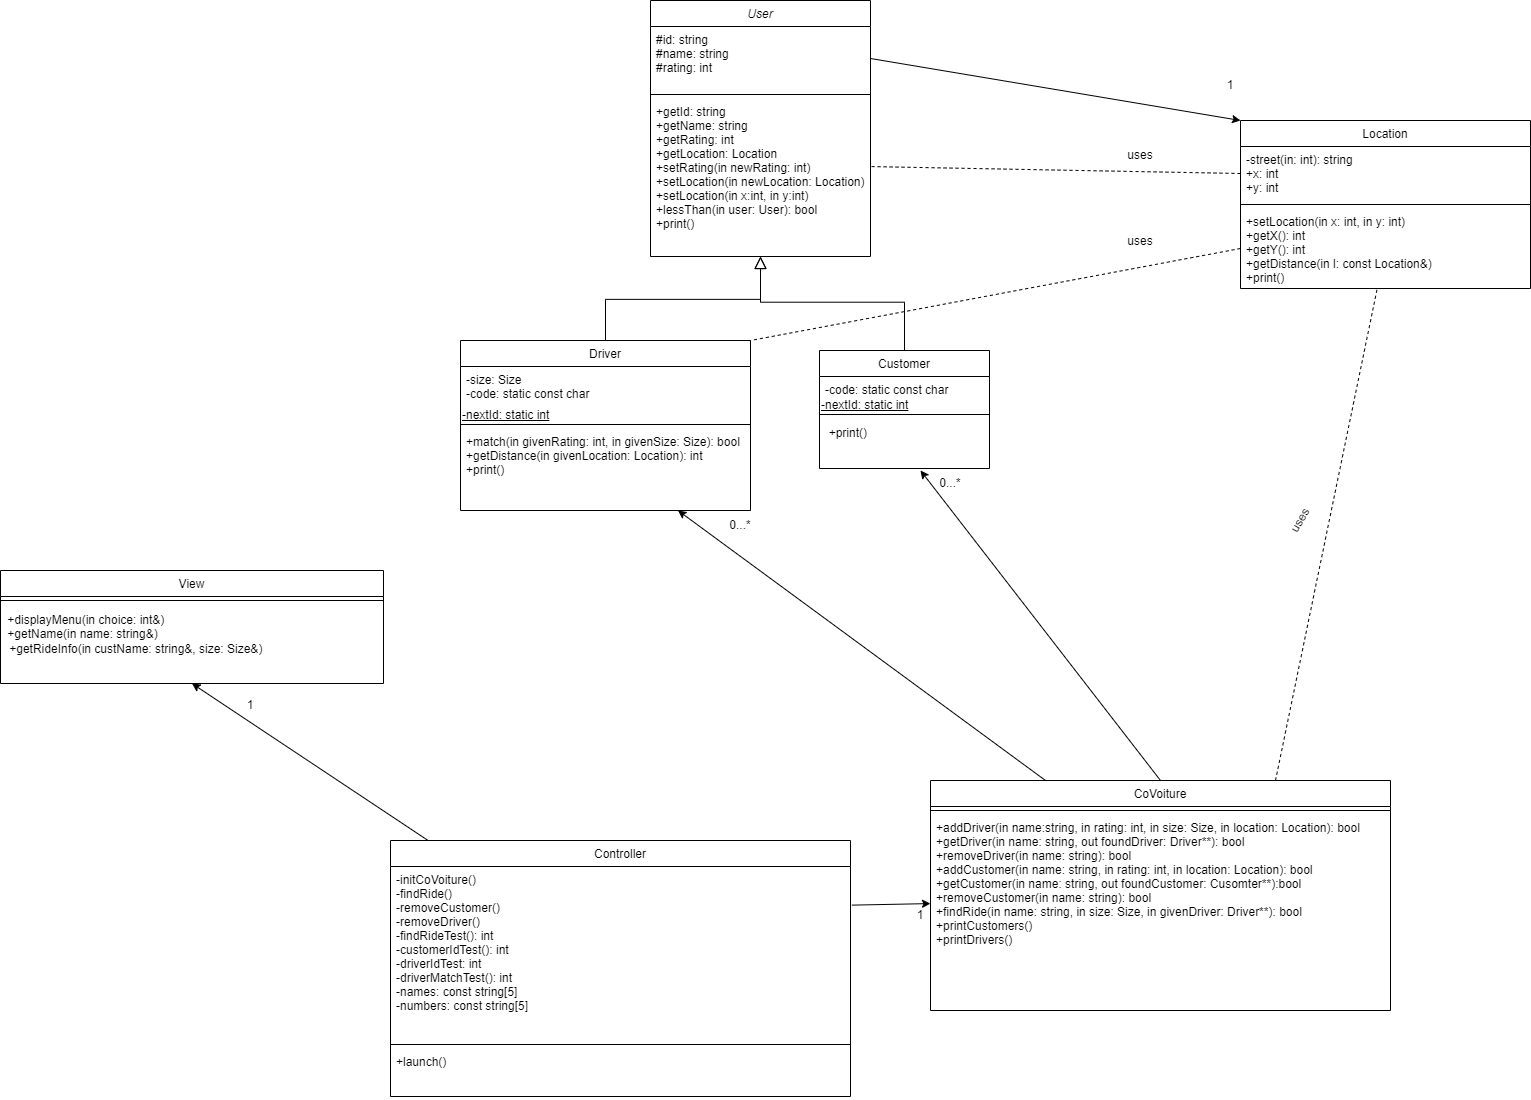

The diagram above was exported from draw.io. Its source (the exported page's mxGraphModel, read from the mxfile embedded in the PNG):
<mxGraphModel dx="3061" dy="1214" grid="1" gridSize="10" guides="1" tooltips="1" connect="1" arrows="1" fold="1" page="1" pageScale="1" pageWidth="827" pageHeight="1169" math="0" shadow="0">
  <root>
    <mxCell id="WIyWlLk6GJQsqaUBKTNV-0" />
    <mxCell id="WIyWlLk6GJQsqaUBKTNV-1" parent="WIyWlLk6GJQsqaUBKTNV-0" />
    <mxCell id="zkfFHV4jXpPFQw0GAbJ--0" value="User" style="swimlane;fontStyle=2;align=center;verticalAlign=top;childLayout=stackLayout;horizontal=1;startSize=26;horizontalStack=0;resizeParent=1;resizeLast=0;collapsible=1;marginBottom=0;rounded=0;shadow=0;strokeWidth=1;" parent="WIyWlLk6GJQsqaUBKTNV-1" vertex="1">
      <mxGeometry x="160" y="50" width="220" height="256" as="geometry">
        <mxRectangle x="230" y="140" width="160" height="26" as="alternateBounds" />
      </mxGeometry>
    </mxCell>
    <mxCell id="zkfFHV4jXpPFQw0GAbJ--3" value="#id: string &#10;#name: string&#10;#rating: int&#10;" style="text;align=left;verticalAlign=top;spacingLeft=4;spacingRight=4;overflow=hidden;rotatable=0;points=[[0,0.5],[1,0.5]];portConstraint=eastwest;rounded=0;shadow=0;html=0;" parent="zkfFHV4jXpPFQw0GAbJ--0" vertex="1">
      <mxGeometry y="26" width="220" height="64" as="geometry" />
    </mxCell>
    <mxCell id="zkfFHV4jXpPFQw0GAbJ--4" value="" style="line;html=1;strokeWidth=1;align=left;verticalAlign=middle;spacingTop=-1;spacingLeft=3;spacingRight=3;rotatable=0;labelPosition=right;points=[];portConstraint=eastwest;" parent="zkfFHV4jXpPFQw0GAbJ--0" vertex="1">
      <mxGeometry y="90" width="220" height="8" as="geometry" />
    </mxCell>
    <mxCell id="zkfFHV4jXpPFQw0GAbJ--5" value="+getId: string&#10;+getName: string&#10;+getRating: int&#10;+getLocation: Location&#10;+setRating(in newRating: int)&#10;+setLocation(in newLocation: Location)&#10;+setLocation(in x:int, in y:int)&#10;+lessThan(in user: User): bool&#10;+print()" style="text;align=left;verticalAlign=top;spacingLeft=4;spacingRight=4;overflow=hidden;rotatable=0;points=[[0,0.5],[1,0.5]];portConstraint=eastwest;" parent="zkfFHV4jXpPFQw0GAbJ--0" vertex="1">
      <mxGeometry y="98" width="220" height="132" as="geometry" />
    </mxCell>
    <mxCell id="zkfFHV4jXpPFQw0GAbJ--6" value="Driver" style="swimlane;fontStyle=0;align=center;verticalAlign=top;childLayout=stackLayout;horizontal=1;startSize=26;horizontalStack=0;resizeParent=1;resizeLast=0;collapsible=1;marginBottom=0;rounded=0;shadow=0;strokeWidth=1;" parent="WIyWlLk6GJQsqaUBKTNV-1" vertex="1">
      <mxGeometry x="-30" y="390" width="290" height="170" as="geometry">
        <mxRectangle x="130" y="380" width="160" height="26" as="alternateBounds" />
      </mxGeometry>
    </mxCell>
    <mxCell id="zkfFHV4jXpPFQw0GAbJ--7" value="-size: Size&#10;-code: static const char&#10;&#10;" style="text;align=left;verticalAlign=top;spacingLeft=4;spacingRight=4;overflow=hidden;rotatable=0;points=[[0,0.5],[1,0.5]];portConstraint=eastwest;" parent="zkfFHV4jXpPFQw0GAbJ--6" vertex="1">
      <mxGeometry y="26" width="290" height="44" as="geometry" />
    </mxCell>
    <mxCell id="SiM3zmgsoBHJd8WwqS-G-36" value="&lt;span style=&quot;&quot;&gt;&lt;u&gt;-nextId: static int&lt;/u&gt;&lt;/span&gt;" style="text;html=1;strokeColor=none;fillColor=none;align=left;verticalAlign=middle;whiteSpace=wrap;rounded=0;" parent="zkfFHV4jXpPFQw0GAbJ--6" vertex="1">
      <mxGeometry y="70" width="290" height="10" as="geometry" />
    </mxCell>
    <mxCell id="zkfFHV4jXpPFQw0GAbJ--9" value="" style="line;html=1;strokeWidth=1;align=left;verticalAlign=middle;spacingTop=-1;spacingLeft=3;spacingRight=3;rotatable=0;labelPosition=right;points=[];portConstraint=eastwest;" parent="zkfFHV4jXpPFQw0GAbJ--6" vertex="1">
      <mxGeometry y="80" width="290" height="8" as="geometry" />
    </mxCell>
    <mxCell id="zkfFHV4jXpPFQw0GAbJ--11" value="+match(in givenRating: int, in givenSize: Size): bool&#10;+getDistance(in givenLocation: Location): int&#10;+print()" style="text;align=left;verticalAlign=top;spacingLeft=4;spacingRight=4;overflow=hidden;rotatable=0;points=[[0,0.5],[1,0.5]];portConstraint=eastwest;" parent="zkfFHV4jXpPFQw0GAbJ--6" vertex="1">
      <mxGeometry y="88" width="290" height="62" as="geometry" />
    </mxCell>
    <mxCell id="zkfFHV4jXpPFQw0GAbJ--12" value="" style="endArrow=block;endSize=10;endFill=0;shadow=0;strokeWidth=1;rounded=0;edgeStyle=elbowEdgeStyle;elbow=vertical;" parent="WIyWlLk6GJQsqaUBKTNV-1" source="zkfFHV4jXpPFQw0GAbJ--6" target="zkfFHV4jXpPFQw0GAbJ--0" edge="1">
      <mxGeometry width="160" relative="1" as="geometry">
        <mxPoint x="200" y="203" as="sourcePoint" />
        <mxPoint x="200" y="203" as="targetPoint" />
      </mxGeometry>
    </mxCell>
    <mxCell id="zkfFHV4jXpPFQw0GAbJ--13" value="Customer" style="swimlane;fontStyle=0;align=center;verticalAlign=top;childLayout=stackLayout;horizontal=1;startSize=26;horizontalStack=0;resizeParent=1;resizeLast=0;collapsible=1;marginBottom=0;rounded=0;shadow=0;strokeWidth=1;" parent="WIyWlLk6GJQsqaUBKTNV-1" vertex="1">
      <mxGeometry x="329" y="400" width="170" height="118" as="geometry">
        <mxRectangle x="340" y="380" width="170" height="26" as="alternateBounds" />
      </mxGeometry>
    </mxCell>
    <mxCell id="zkfFHV4jXpPFQw0GAbJ--14" value="-code: static const char&#10; " style="text;align=left;verticalAlign=top;spacingLeft=4;spacingRight=4;overflow=hidden;rotatable=0;points=[[0,0.5],[1,0.5]];portConstraint=eastwest;" parent="zkfFHV4jXpPFQw0GAbJ--13" vertex="1">
      <mxGeometry y="26" width="170" height="24" as="geometry" />
    </mxCell>
    <mxCell id="SiM3zmgsoBHJd8WwqS-G-37" value="&lt;span style=&quot;&quot;&gt;&lt;u&gt;-nextId: static int&lt;/u&gt;&lt;/span&gt;" style="text;html=1;strokeColor=none;fillColor=none;align=left;verticalAlign=middle;whiteSpace=wrap;rounded=0;" parent="zkfFHV4jXpPFQw0GAbJ--13" vertex="1">
      <mxGeometry y="50" width="170" height="10" as="geometry" />
    </mxCell>
    <mxCell id="zkfFHV4jXpPFQw0GAbJ--15" value="" style="line;html=1;strokeWidth=1;align=left;verticalAlign=middle;spacingTop=-1;spacingLeft=3;spacingRight=3;rotatable=0;labelPosition=right;points=[];portConstraint=eastwest;" parent="zkfFHV4jXpPFQw0GAbJ--13" vertex="1">
      <mxGeometry y="60" width="170" height="8" as="geometry" />
    </mxCell>
    <mxCell id="RC6qFj4BIwoNXq2_HMrP-2" value="+print()&amp;nbsp; &amp;nbsp; &amp;nbsp; &amp;nbsp; &amp;nbsp; &amp;nbsp; &amp;nbsp; &amp;nbsp; &amp;nbsp; &amp;nbsp; &amp;nbsp; &amp;nbsp; &amp;nbsp; &amp;nbsp; &amp;nbsp; &amp;nbsp; &amp;nbsp;&amp;nbsp;" style="text;html=1;align=center;verticalAlign=middle;resizable=0;points=[];autosize=1;strokeColor=none;fillColor=none;" parent="zkfFHV4jXpPFQw0GAbJ--13" vertex="1">
      <mxGeometry y="68" width="170" height="30" as="geometry" />
    </mxCell>
    <mxCell id="zkfFHV4jXpPFQw0GAbJ--16" value="" style="endArrow=block;endSize=10;endFill=0;shadow=0;strokeWidth=1;rounded=0;edgeStyle=elbowEdgeStyle;elbow=vertical;" parent="WIyWlLk6GJQsqaUBKTNV-1" source="zkfFHV4jXpPFQw0GAbJ--13" target="zkfFHV4jXpPFQw0GAbJ--0" edge="1">
      <mxGeometry width="160" relative="1" as="geometry">
        <mxPoint x="210" y="373" as="sourcePoint" />
        <mxPoint x="310" y="271" as="targetPoint" />
      </mxGeometry>
    </mxCell>
    <mxCell id="RC6qFj4BIwoNXq2_HMrP-18" value="Location" style="swimlane;fontStyle=0;align=center;verticalAlign=top;childLayout=stackLayout;horizontal=1;startSize=26;horizontalStack=0;resizeParent=1;resizeLast=0;collapsible=1;marginBottom=0;rounded=0;shadow=0;strokeWidth=1;" parent="WIyWlLk6GJQsqaUBKTNV-1" vertex="1">
      <mxGeometry x="750" y="170" width="290" height="168" as="geometry">
        <mxRectangle x="130" y="380" width="160" height="26" as="alternateBounds" />
      </mxGeometry>
    </mxCell>
    <mxCell id="RC6qFj4BIwoNXq2_HMrP-19" value="-street(in: int): string&#10;+x: int&#10;+y: int&#10;" style="text;align=left;verticalAlign=top;spacingLeft=4;spacingRight=4;overflow=hidden;rotatable=0;points=[[0,0.5],[1,0.5]];portConstraint=eastwest;" parent="RC6qFj4BIwoNXq2_HMrP-18" vertex="1">
      <mxGeometry y="26" width="290" height="54" as="geometry" />
    </mxCell>
    <mxCell id="RC6qFj4BIwoNXq2_HMrP-20" value="" style="line;html=1;strokeWidth=1;align=left;verticalAlign=middle;spacingTop=-1;spacingLeft=3;spacingRight=3;rotatable=0;labelPosition=right;points=[];portConstraint=eastwest;" parent="RC6qFj4BIwoNXq2_HMrP-18" vertex="1">
      <mxGeometry y="80" width="290" height="8" as="geometry" />
    </mxCell>
    <mxCell id="RC6qFj4BIwoNXq2_HMrP-21" value="+setLocation(in x: int, in y: int)&#10;+getX(): int&#10;+getY(): int&#10;+getDistance(in l: const Location&amp;)&#10;+print()" style="text;align=left;verticalAlign=top;spacingLeft=4;spacingRight=4;overflow=hidden;rotatable=0;points=[[0,0.5],[1,0.5]];portConstraint=eastwest;" parent="RC6qFj4BIwoNXq2_HMrP-18" vertex="1">
      <mxGeometry y="88" width="290" height="80" as="geometry" />
    </mxCell>
    <mxCell id="RC6qFj4BIwoNXq2_HMrP-33" value="View" style="swimlane;fontStyle=0;align=center;verticalAlign=top;childLayout=stackLayout;horizontal=1;startSize=26;horizontalStack=0;resizeParent=1;resizeLast=0;collapsible=1;marginBottom=0;rounded=0;shadow=0;strokeWidth=1;" parent="WIyWlLk6GJQsqaUBKTNV-1" vertex="1">
      <mxGeometry x="-490" y="620" width="383" height="113" as="geometry">
        <mxRectangle x="340" y="380" width="170" height="26" as="alternateBounds" />
      </mxGeometry>
    </mxCell>
    <mxCell id="RC6qFj4BIwoNXq2_HMrP-35" value="" style="line;html=1;strokeWidth=1;align=left;verticalAlign=middle;spacingTop=-1;spacingLeft=3;spacingRight=3;rotatable=0;labelPosition=right;points=[];portConstraint=eastwest;" parent="RC6qFj4BIwoNXq2_HMrP-33" vertex="1">
      <mxGeometry y="26" width="383" height="8" as="geometry" />
    </mxCell>
    <mxCell id="RC6qFj4BIwoNXq2_HMrP-37" value="+displayMenu(in choice: int&amp;amp;)&amp;nbsp; &amp;nbsp; &amp;nbsp; &amp;nbsp; &amp;nbsp; &amp;nbsp; &amp;nbsp; &amp;nbsp; &amp;nbsp; &amp;nbsp; &amp;nbsp; &amp;nbsp; &amp;nbsp; &amp;nbsp; &amp;nbsp; &amp;nbsp; &amp;nbsp; &amp;nbsp; &amp;nbsp; &amp;nbsp; &amp;nbsp; &amp;nbsp; &amp;nbsp; &amp;nbsp; &amp;nbsp; &amp;nbsp; &amp;nbsp; &amp;nbsp; &amp;nbsp; &amp;nbsp; &amp;nbsp; &amp;nbsp;&amp;nbsp;&lt;br&gt;+getName(in name: string&amp;amp;)&amp;nbsp; &amp;nbsp; &amp;nbsp; &amp;nbsp; &amp;nbsp; &amp;nbsp; &amp;nbsp; &amp;nbsp; &amp;nbsp; &amp;nbsp; &amp;nbsp; &amp;nbsp; &amp;nbsp; &amp;nbsp; &amp;nbsp; &amp;nbsp; &amp;nbsp; &amp;nbsp; &amp;nbsp; &amp;nbsp; &amp;nbsp; &amp;nbsp; &amp;nbsp; &amp;nbsp; &amp;nbsp; &amp;nbsp; &amp;nbsp; &amp;nbsp; &amp;nbsp; &amp;nbsp; &amp;nbsp; &amp;nbsp; &amp;nbsp;&amp;nbsp;&lt;br&gt;+getRideInfo(in custName: string&amp;amp;, size: Size&amp;amp;)&amp;nbsp; &amp;nbsp; &amp;nbsp; &amp;nbsp; &amp;nbsp; &amp;nbsp; &amp;nbsp; &amp;nbsp; &amp;nbsp; &amp;nbsp; &amp;nbsp; &amp;nbsp; &amp;nbsp; &amp;nbsp; &amp;nbsp; &amp;nbsp; &amp;nbsp;&amp;nbsp;" style="text;html=1;align=center;verticalAlign=middle;resizable=0;points=[];autosize=1;strokeColor=none;fillColor=none;" parent="RC6qFj4BIwoNXq2_HMrP-33" vertex="1">
      <mxGeometry y="34" width="383" height="60" as="geometry" />
    </mxCell>
    <mxCell id="RC6qFj4BIwoNXq2_HMrP-41" value="CoVoiture" style="swimlane;fontStyle=0;align=center;verticalAlign=top;childLayout=stackLayout;horizontal=1;startSize=26;horizontalStack=0;resizeParent=1;resizeLast=0;collapsible=1;marginBottom=0;rounded=0;shadow=0;strokeWidth=1;" parent="WIyWlLk6GJQsqaUBKTNV-1" vertex="1">
      <mxGeometry x="440" y="830" width="460" height="230" as="geometry">
        <mxRectangle x="130" y="380" width="160" height="26" as="alternateBounds" />
      </mxGeometry>
    </mxCell>
    <mxCell id="RC6qFj4BIwoNXq2_HMrP-43" value="" style="line;html=1;strokeWidth=1;align=left;verticalAlign=middle;spacingTop=-1;spacingLeft=3;spacingRight=3;rotatable=0;labelPosition=right;points=[];portConstraint=eastwest;" parent="RC6qFj4BIwoNXq2_HMrP-41" vertex="1">
      <mxGeometry y="26" width="460" height="8" as="geometry" />
    </mxCell>
    <mxCell id="RC6qFj4BIwoNXq2_HMrP-44" value="+addDriver(in name:string, in rating: int, in size: Size, in location: Location): bool&#10;+getDriver(in name: string, out foundDriver: Driver**): bool&#10;+removeDriver(in name: string): bool&#10;+addCustomer(in name: string, in rating: int, in location: Location): bool&#10;+getCustomer(in name: string, out foundCustomer: Cusomter**):bool&#10;+removeCustomer(in name: string): bool&#10;+findRide(in name: string, in size: Size, in givenDriver: Driver**): bool&#10;+printCustomers()&#10;+printDrivers()&#10;" style="text;align=left;verticalAlign=top;spacingLeft=4;spacingRight=4;overflow=hidden;rotatable=0;points=[[0,0.5],[1,0.5]];portConstraint=eastwest;" parent="RC6qFj4BIwoNXq2_HMrP-41" vertex="1">
      <mxGeometry y="34" width="460" height="152" as="geometry" />
    </mxCell>
    <mxCell id="RC6qFj4BIwoNXq2_HMrP-45" value="Controller" style="swimlane;fontStyle=0;align=center;verticalAlign=top;childLayout=stackLayout;horizontal=1;startSize=26;horizontalStack=0;resizeParent=1;resizeLast=0;collapsible=1;marginBottom=0;rounded=0;shadow=0;strokeWidth=1;" parent="WIyWlLk6GJQsqaUBKTNV-1" vertex="1">
      <mxGeometry x="-100" y="890" width="460" height="256" as="geometry">
        <mxRectangle x="130" y="380" width="160" height="26" as="alternateBounds" />
      </mxGeometry>
    </mxCell>
    <mxCell id="RC6qFj4BIwoNXq2_HMrP-46" value="-initCoVoiture()&#10;-findRide()&#10;-removeCustomer()&#10;-removeDriver()&#10;-findRideTest(): int&#10;-customerIdTest(): int&#10;-driverIdTest: int&#10;-driverMatchTest(): int&#10;-names: const string[5]&#10;-numbers: const string[5]" style="text;align=left;verticalAlign=top;spacingLeft=4;spacingRight=4;overflow=hidden;rotatable=0;points=[[0,0.5],[1,0.5]];portConstraint=eastwest;" parent="RC6qFj4BIwoNXq2_HMrP-45" vertex="1">
      <mxGeometry y="26" width="460" height="174" as="geometry" />
    </mxCell>
    <mxCell id="RC6qFj4BIwoNXq2_HMrP-47" value="" style="line;html=1;strokeWidth=1;align=left;verticalAlign=middle;spacingTop=-1;spacingLeft=3;spacingRight=3;rotatable=0;labelPosition=right;points=[];portConstraint=eastwest;" parent="RC6qFj4BIwoNXq2_HMrP-45" vertex="1">
      <mxGeometry y="200" width="460" height="8" as="geometry" />
    </mxCell>
    <mxCell id="RC6qFj4BIwoNXq2_HMrP-48" value="+launch()&#10;" style="text;align=left;verticalAlign=top;spacingLeft=4;spacingRight=4;overflow=hidden;rotatable=0;points=[[0,0.5],[1,0.5]];portConstraint=eastwest;" parent="RC6qFj4BIwoNXq2_HMrP-45" vertex="1">
      <mxGeometry y="208" width="460" height="48" as="geometry" />
    </mxCell>
    <mxCell id="SiM3zmgsoBHJd8WwqS-G-0" value="" style="endArrow=none;dashed=1;html=1;rounded=0;elbow=vertical;" parent="WIyWlLk6GJQsqaUBKTNV-1" target="zkfFHV4jXpPFQw0GAbJ--5" edge="1">
      <mxGeometry width="50" height="50" relative="1" as="geometry">
        <mxPoint x="750" y="223" as="sourcePoint" />
        <mxPoint x="140" y="190" as="targetPoint" />
      </mxGeometry>
    </mxCell>
    <mxCell id="SiM3zmgsoBHJd8WwqS-G-1" value="uses" style="text;html=1;strokeColor=none;fillColor=none;align=center;verticalAlign=middle;whiteSpace=wrap;rounded=0;rotation=0;" parent="WIyWlLk6GJQsqaUBKTNV-1" vertex="1">
      <mxGeometry x="620" y="190" width="60" height="30" as="geometry" />
    </mxCell>
    <mxCell id="SiM3zmgsoBHJd8WwqS-G-2" value="" style="endArrow=none;dashed=1;html=1;rounded=0;elbow=vertical;entryX=1;entryY=0;entryDx=0;entryDy=0;exitX=0;exitY=0.5;exitDx=0;exitDy=0;" parent="WIyWlLk6GJQsqaUBKTNV-1" source="RC6qFj4BIwoNXq2_HMrP-21" target="zkfFHV4jXpPFQw0GAbJ--6" edge="1">
      <mxGeometry width="50" height="50" relative="1" as="geometry">
        <mxPoint x="90" y="390" as="sourcePoint" />
        <mxPoint x="140" y="340" as="targetPoint" />
      </mxGeometry>
    </mxCell>
    <mxCell id="SiM3zmgsoBHJd8WwqS-G-3" value="uses" style="text;html=1;strokeColor=none;fillColor=none;align=center;verticalAlign=middle;whiteSpace=wrap;rounded=0;rotation=0;" parent="WIyWlLk6GJQsqaUBKTNV-1" vertex="1">
      <mxGeometry x="620" y="276" width="60" height="30" as="geometry" />
    </mxCell>
    <mxCell id="SiM3zmgsoBHJd8WwqS-G-23" value="" style="endArrow=none;dashed=1;html=1;rounded=0;elbow=vertical;exitX=0.75;exitY=0;exitDx=0;exitDy=0;" parent="WIyWlLk6GJQsqaUBKTNV-1" source="RC6qFj4BIwoNXq2_HMrP-41" target="RC6qFj4BIwoNXq2_HMrP-21" edge="1">
      <mxGeometry width="50" height="50" relative="1" as="geometry">
        <mxPoint x="600" y="590" as="sourcePoint" />
        <mxPoint x="650" y="540" as="targetPoint" />
      </mxGeometry>
    </mxCell>
    <mxCell id="SiM3zmgsoBHJd8WwqS-G-24" value="uses" style="text;html=1;strokeColor=none;fillColor=none;align=center;verticalAlign=middle;whiteSpace=wrap;rounded=0;rotation=-60;" parent="WIyWlLk6GJQsqaUBKTNV-1" vertex="1">
      <mxGeometry x="780" y="555" width="60" height="30" as="geometry" />
    </mxCell>
    <mxCell id="SiM3zmgsoBHJd8WwqS-G-27" value="0...*" style="text;html=1;strokeColor=none;fillColor=none;align=center;verticalAlign=middle;whiteSpace=wrap;rounded=0;" parent="WIyWlLk6GJQsqaUBKTNV-1" vertex="1">
      <mxGeometry x="220" y="560" width="60" height="30" as="geometry" />
    </mxCell>
    <mxCell id="SiM3zmgsoBHJd8WwqS-G-29" value="1&lt;br&gt;" style="text;html=1;strokeColor=none;fillColor=none;align=center;verticalAlign=middle;whiteSpace=wrap;rounded=0;" parent="WIyWlLk6GJQsqaUBKTNV-1" vertex="1">
      <mxGeometry x="400" y="950" width="60" height="30" as="geometry" />
    </mxCell>
    <mxCell id="SiM3zmgsoBHJd8WwqS-G-31" value="0...*" style="text;html=1;strokeColor=none;fillColor=none;align=center;verticalAlign=middle;whiteSpace=wrap;rounded=0;" parent="WIyWlLk6GJQsqaUBKTNV-1" vertex="1">
      <mxGeometry x="430" y="518" width="60" height="30" as="geometry" />
    </mxCell>
    <mxCell id="SiM3zmgsoBHJd8WwqS-G-34" value="1&lt;br&gt;" style="text;html=1;strokeColor=none;fillColor=none;align=center;verticalAlign=middle;whiteSpace=wrap;rounded=0;" parent="WIyWlLk6GJQsqaUBKTNV-1" vertex="1">
      <mxGeometry x="-270" y="740" width="60" height="30" as="geometry" />
    </mxCell>
    <mxCell id="SiM3zmgsoBHJd8WwqS-G-41" value="" style="endArrow=classic;html=1;rounded=0;elbow=vertical;entryX=0;entryY=0;entryDx=0;entryDy=0;exitX=1;exitY=0.5;exitDx=0;exitDy=0;" parent="WIyWlLk6GJQsqaUBKTNV-1" source="zkfFHV4jXpPFQw0GAbJ--3" target="RC6qFj4BIwoNXq2_HMrP-18" edge="1">
      <mxGeometry width="50" height="50" relative="1" as="geometry">
        <mxPoint x="410" y="390" as="sourcePoint" />
        <mxPoint x="460" y="340" as="targetPoint" />
      </mxGeometry>
    </mxCell>
    <mxCell id="SiM3zmgsoBHJd8WwqS-G-42" value="1&lt;br&gt;" style="text;html=1;strokeColor=none;fillColor=none;align=center;verticalAlign=middle;whiteSpace=wrap;rounded=0;" parent="WIyWlLk6GJQsqaUBKTNV-1" vertex="1">
      <mxGeometry x="710" y="120" width="60" height="30" as="geometry" />
    </mxCell>
    <mxCell id="gqSOcqWj2R8U59ZM2T68-1" value="" style="endArrow=classic;html=1;rounded=0;exitX=0.25;exitY=0;exitDx=0;exitDy=0;entryX=0.75;entryY=1;entryDx=0;entryDy=0;" edge="1" parent="WIyWlLk6GJQsqaUBKTNV-1" source="RC6qFj4BIwoNXq2_HMrP-41" target="zkfFHV4jXpPFQw0GAbJ--6">
      <mxGeometry width="50" height="50" relative="1" as="geometry">
        <mxPoint x="370" y="730" as="sourcePoint" />
        <mxPoint x="420" y="680" as="targetPoint" />
        <Array as="points" />
      </mxGeometry>
    </mxCell>
    <mxCell id="gqSOcqWj2R8U59ZM2T68-2" value="" style="endArrow=classic;html=1;rounded=0;exitX=0.5;exitY=0;exitDx=0;exitDy=0;" edge="1" parent="WIyWlLk6GJQsqaUBKTNV-1" source="RC6qFj4BIwoNXq2_HMrP-41">
      <mxGeometry width="50" height="50" relative="1" as="geometry">
        <mxPoint x="340" y="500" as="sourcePoint" />
        <mxPoint x="430" y="520" as="targetPoint" />
      </mxGeometry>
    </mxCell>
    <mxCell id="gqSOcqWj2R8U59ZM2T68-3" value="" style="endArrow=classic;html=1;rounded=0;entryX=0.5;entryY=1;entryDx=0;entryDy=0;" edge="1" parent="WIyWlLk6GJQsqaUBKTNV-1" source="RC6qFj4BIwoNXq2_HMrP-45" target="RC6qFj4BIwoNXq2_HMrP-33">
      <mxGeometry width="50" height="50" relative="1" as="geometry">
        <mxPoint x="20" y="860" as="sourcePoint" />
        <mxPoint x="-290" y="740" as="targetPoint" />
      </mxGeometry>
    </mxCell>
    <mxCell id="gqSOcqWj2R8U59ZM2T68-4" value="" style="endArrow=classic;html=1;rounded=0;exitX=1.003;exitY=0.222;exitDx=0;exitDy=0;exitPerimeter=0;entryX=0;entryY=0.586;entryDx=0;entryDy=0;entryPerimeter=0;" edge="1" parent="WIyWlLk6GJQsqaUBKTNV-1" source="RC6qFj4BIwoNXq2_HMrP-46" target="RC6qFj4BIwoNXq2_HMrP-44">
      <mxGeometry width="50" height="50" relative="1" as="geometry">
        <mxPoint x="300" y="870" as="sourcePoint" />
        <mxPoint x="350" y="820" as="targetPoint" />
      </mxGeometry>
    </mxCell>
  </root>
</mxGraphModel>